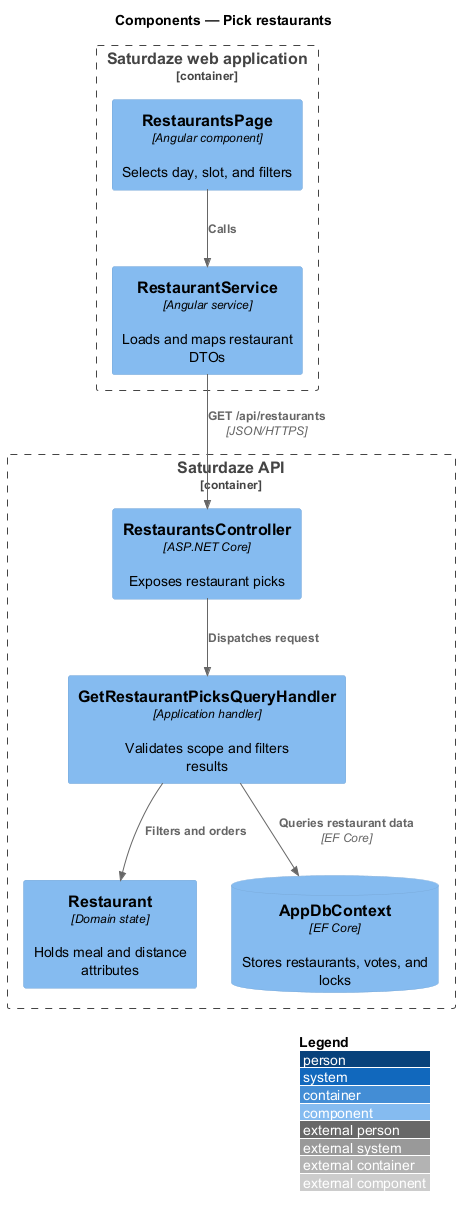

The diagram above was rendered by PlantUML. Its source (embedded in the PNG):
@startuml
!include <C4/C4_Component>
LAYOUT_WITH_LEGEND()
title Components — Pick restaurants

Container_Boundary(web, "Saturdaze web application") {
  Component(page, "RestaurantsPage", "Angular component", "Selects day, slot, and filters")
  Component(client, "RestaurantService", "Angular service", "Loads and maps restaurant DTOs")
}
Container_Boundary(api, "Saturdaze API") {
  Component(controller, "RestaurantsController", "ASP.NET Core", "Exposes restaurant picks")
  Component(handler, "GetRestaurantPicksQueryHandler", "Application handler", "Validates scope and filters results")
  Component(entity, "Restaurant", "Domain state", "Holds meal and distance attributes")
  ComponentDb(db, "AppDbContext", "EF Core", "Stores restaurants, votes, and locks")
}
Rel(page, client, "Calls")
Rel(client, controller, "GET /api/restaurants", "JSON/HTTPS")
Rel(controller, handler, "Dispatches request")
Rel(handler, entity, "Filters and orders")
Rel(handler, db, "Queries restaurant data", "EF Core")
@enduml